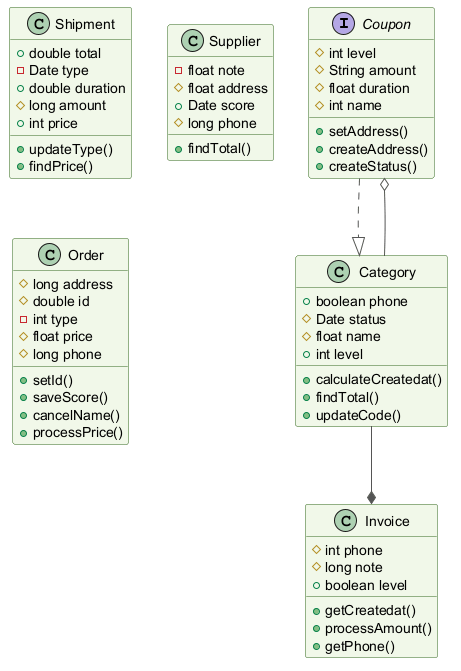

The diagram above was rendered by PlantUML. Its source (embedded in the PNG):
@startuml
skinparam backgroundColor #FFFFFF
skinparam classBackgroundColor #F1F8E9
skinparam classBorderColor #33691E
skinparam ArrowColor #555555
interface Coupon {
  #int level
  #String amount
  #float duration
  #int name
  +setAddress()
  +createAddress()
  +createStatus()
}
class Category {
  +boolean phone
  #Date status
  #float name
  +int level
  +calculateCreatedat()
  +findTotal()
  +updateCode()
}
class Shipment {
  +double total
  -Date type
  +double duration
  #long amount
  +int price
  +updateType()
  +findPrice()
}
class Supplier {
  -float note
  #float address
  +Date score
  #long phone
  +findTotal()
}
class Order {
  #long address
  #double id
  -int type
  #float price
  #long phone
  +setId()
  +saveScore()
  +cancelName()
  +processPrice()
}
class Invoice {
  #int phone
  #long note
  +boolean level
  +getCreatedat()
  +processAmount()
  +getPhone()
}
Coupon ..|> Category
Category --* Invoice
Category --o Coupon
@enduml